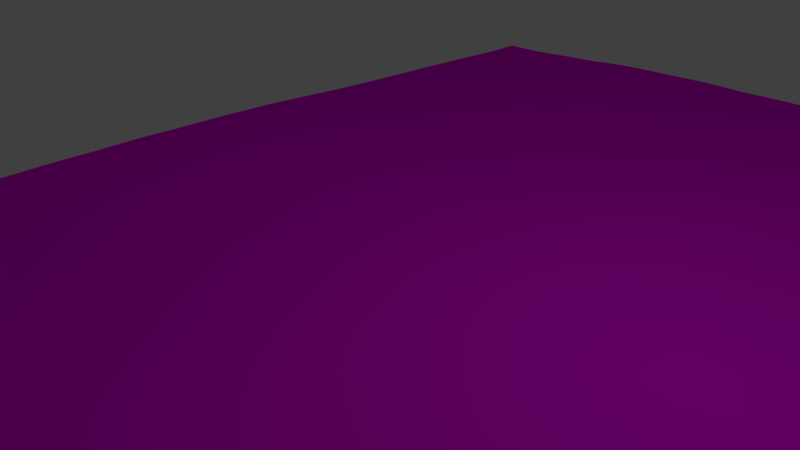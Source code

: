 # Source: MF-SeeMitTextur.blend  (saved by Blender 2.76.0; exported with 4.5.12 LTS)
import bpy
from mathutils import Matrix  # noqa: F401  (used for matrix-valued properties, if any)

bpy.ops.wm.read_factory_settings(use_empty=True)
scene = bpy.context.scene
scene.name = 'Scene'

# ---- collections
col_collection_1 = bpy.data.collections.new('Collection 1'); scene.collection.children.link(col_collection_1)

# ---- images (referenced by path relative to the original .blend; pixels are not part of the script)
import os
ASSET_DIR = os.environ.get("B2B_ASSET_DIR", "")  # directory of the original .blend (textures are referenced by path, not embedded)
HERE = os.path.dirname(os.path.abspath(__file__))  # packed textures are extracted next to this script under _unpacked/

def load_image(name, relpath, width, height, colorspace="sRGB"):
    """Load a texture the original file referenced (path relative to the .blend, or extracted next to this script)."""
    p = next((c for c in (os.path.join(HERE, relpath), os.path.join(ASSET_DIR, relpath)) if relpath and os.path.exists(c)), "")
    if p:
        img = bpy.data.images.load(p, check_existing=True)
        img.name = name
    else:  # same state as the original file: an image datablock whose file is absent (Cycles renders it pink)
        img = bpy.data.images.new(name, width, height)
        img.source = "FILE"
        img.filepath = "//" + (relpath or name)
    img.colorspace_settings.name = colorspace
    return img
img_wasser_jpg = load_image('Wasser.jpg', 'Wasser.jpg', 1024, 1024, 'sRGB')

# ---- materials (node trees are filled in below, after node groups)
mat_material_004 = bpy.data.materials.new('Material.004')
mat_material_004.alpha_threshold = 0.0
mat_material_004.roughness = 0.5

# ---- material node trees
mat_material_004.use_nodes = True; mat_material_004.node_tree.nodes.clear()
_N = mat_material_004.node_tree.nodes; _L = mat_material_004.node_tree.links
n0 = _N.new('ShaderNodeOutputMaterial'); n0.name = 'Material Output'; n0.location = (300, 300)
n1 = _N.new('ShaderNodeBsdfDiffuse'); n1.name = 'Diffuse BSDF'; n1.location = (10, 300)
n2 = _N.new('ShaderNodeTexImage'); n2.name = 'Image Texture'; n2.location = (-180, 300)
n2.width = 140
n2.image = img_wasser_jpg
_L.new(n1.outputs[0], n0.inputs[0])
_L.new(n2.outputs[0], n1.inputs[0])
n0.is_active_output = True

# ---- world
world_world = bpy.data.worlds.new('World'); scene.world = world_world
world_world.color = (0.05088, 0.05088, 0.05088)
world_world.use_sun_shadow = False
world_world.sun_shadow_jitter_overblur = 0.0
world_world.cycles.sampling_method = 'MANUAL'
world_world.cycles.sample_map_resolution = 256

# ---- cameras
cam_camera = bpy.data.cameras.new('Camera')
cam_camera.clip_end = 100.0
cam_camera.lens = 35.0
cam_camera.sensor_width = 32.0
cam_camera.sensor_height = 18.0
cam_camera.ortho_scale = 7.314
cam_camera.dof.focus_distance = 0.0

# ---- lights
light_lamp = bpy.data.lights.new('Lamp', 'POINT')
light_lamp.transmission_factor = 0.0
light_lamp.cutoff_distance = 30.0
light_lamp.energy = 100.0
light_lamp.shadow_buffer_clip_start = 1.001
light_lamp.shadow_soft_size = 0.1
light_lamp.shadow_maximum_resolution = 0.006
light_lamp.use_absolute_resolution = True
light_lamp.cycles.use_multiple_importance_sampling = False

# ---- meshes
me_plane_002 = bpy.data.meshes.new('Plane.002')
me_plane_002.from_pydata([], [], [])
me_plane_002.materials.append(mat_material_004)
me_plane_002.use_remesh_preserve_volume = False
me_plane_002.use_remesh_preserve_attributes = False
me_plane_002.use_mirror_vertex_groups = False
me_plane_002.update()

# ---- objects
ob_plane_001 = bpy.data.objects.new('Plane.001', me_plane_002)
ob_lamp = bpy.data.objects.new('Lamp', light_lamp)
ob_camera = bpy.data.objects.new('Camera', cam_camera)

# ---- transforms, parenting, visibility, modifiers, constraints
ob_plane_001.location = (0.9512, 0.2594, -0.2903)
ob_plane_001.scale = (0.762, 1.045, 1.045)
ob_plane_001.lineart.crease_threshold = 0.0
_m = ob_plane_001.modifiers.new('Ocean', 'OCEAN')
_m.size = 0.36
_m.resolution = 6
_m.viewport_resolution = 6
_m.spatial_size = 54
_m.wave_scale = 0.1
_m.depth = 200.5
_m.time = 10.0
_m.filepath = 'C:/Users/fdai4051/AppData/Local/Temp/blender_a05552/cache_ocean'
ob_lamp.location = (4.076, 1.005, 5.904)
ob_lamp.rotation_euler = (0.6503, 0.05522, 1.866)
ob_lamp.lock_rotations_4d = False
ob_lamp.empty_display_type = 'ARROWS'
ob_lamp.color = (0.0, 0.0, 0.0, 0.0)
ob_lamp.lineart.crease_threshold = 0.0
ob_camera.location = (7.481, -6.508, 5.344)
ob_camera.rotation_euler = (1.109, 0.01082, 0.8149)
ob_camera.lock_rotations_4d = False
ob_camera.empty_display_type = 'ARROWS'
ob_camera.color = (0.0, 0.0, 0.0, 0.0)
ob_camera.display_type = 'WIRE'
ob_camera.lineart.crease_threshold = 0.0

# ---- collection membership
col_collection_1.objects.link(ob_plane_001)
col_collection_1.objects.link(ob_lamp)
col_collection_1.objects.link(ob_camera)

# ---- scene / render settings (as saved in the file)
scene.camera = ob_camera
scene.frame_start = 1; scene.frame_end = 250; scene.frame_set(88)
scene.render.engine = 'CYCLES'
scene.render.resolution_percentage = 50
scene.render.dither_intensity = 0.0
scene.cycles.use_denoising = False
scene.cycles.samples = 10
scene.cycles.sampling_pattern = 'TABULATED_SOBOL'
scene.cycles.light_sampling_threshold = 0.0
scene.cycles.use_adaptive_sampling = False
scene.cycles.use_light_tree = False
scene.cycles.blur_glossy = 0.0
scene.cycles.pixel_filter_type = 'GAUSSIAN'
scene.cycles.sample_clamp_indirect = 0.0
scene.view_settings.view_transform = 'Standard'
bpy.context.view_layer.update()
